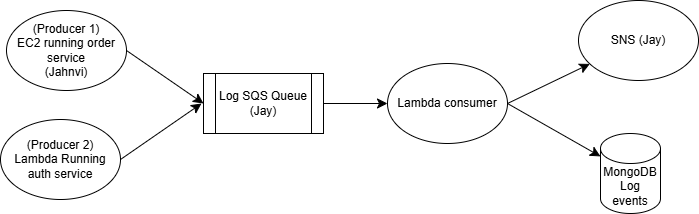

The diagram above was exported from draw.io. Its source (the exported page's mxGraphModel, read from the mxfile embedded in the PNG):
<mxGraphModel dx="1585" dy="649" grid="0" gridSize="10" guides="1" tooltips="1" connect="1" arrows="1" fold="1" page="0" pageScale="1" pageWidth="850" pageHeight="1100" math="0" shadow="0">
  <root>
    <mxCell id="0" />
    <mxCell id="1" parent="0" />
    <mxCell id="1WuDYb_a4ziZXzeIfPV5-7" style="edgeStyle=none;curved=1;rounded=0;orthogonalLoop=1;jettySize=auto;html=1;exitX=1;exitY=0.5;exitDx=0;exitDy=0;entryX=0;entryY=0.5;entryDx=0;entryDy=0;fontSize=12;startSize=8;endSize=8;" edge="1" parent="1" source="1WuDYb_a4ziZXzeIfPV5-2" target="1WuDYb_a4ziZXzeIfPV5-6">
      <mxGeometry relative="1" as="geometry" />
    </mxCell>
    <mxCell id="1WuDYb_a4ziZXzeIfPV5-2" value="(Producer 1)&lt;br&gt;EC2 running order service&lt;br&gt;(Jahnvi)" style="ellipse;whiteSpace=wrap;html=1;" vertex="1" parent="1">
      <mxGeometry x="-232" y="92" width="120" height="80" as="geometry" />
    </mxCell>
    <mxCell id="1WuDYb_a4ziZXzeIfPV5-8" style="edgeStyle=none;curved=1;rounded=0;orthogonalLoop=1;jettySize=auto;html=1;exitX=1;exitY=0.5;exitDx=0;exitDy=0;fontSize=12;startSize=8;endSize=8;" edge="1" parent="1" source="1WuDYb_a4ziZXzeIfPV5-4">
      <mxGeometry relative="1" as="geometry">
        <mxPoint x="-37" y="185" as="targetPoint" />
      </mxGeometry>
    </mxCell>
    <mxCell id="1WuDYb_a4ziZXzeIfPV5-4" value="(Producer 2)&lt;br&gt;Lambda Running auth service" style="ellipse;whiteSpace=wrap;html=1;" vertex="1" parent="1">
      <mxGeometry x="-238" y="201" width="120" height="80" as="geometry" />
    </mxCell>
    <mxCell id="1WuDYb_a4ziZXzeIfPV5-10" style="edgeStyle=none;curved=1;rounded=0;orthogonalLoop=1;jettySize=auto;html=1;exitX=1;exitY=0.5;exitDx=0;exitDy=0;entryX=0;entryY=0.5;entryDx=0;entryDy=0;fontSize=12;startSize=8;endSize=8;" edge="1" parent="1" source="1WuDYb_a4ziZXzeIfPV5-6" target="1WuDYb_a4ziZXzeIfPV5-9">
      <mxGeometry relative="1" as="geometry" />
    </mxCell>
    <mxCell id="1WuDYb_a4ziZXzeIfPV5-6" value="Log SQS Queue&lt;br&gt;(Jay)" style="shape=process;whiteSpace=wrap;html=1;backgroundOutline=1;" vertex="1" parent="1">
      <mxGeometry x="-35" y="155" width="120" height="60" as="geometry" />
    </mxCell>
    <mxCell id="1WuDYb_a4ziZXzeIfPV5-11" style="edgeStyle=none;curved=1;rounded=0;orthogonalLoop=1;jettySize=auto;html=1;exitX=1;exitY=0.5;exitDx=0;exitDy=0;fontSize=12;startSize=8;endSize=8;" edge="1" parent="1" source="1WuDYb_a4ziZXzeIfPV5-9" target="1WuDYb_a4ziZXzeIfPV5-13">
      <mxGeometry relative="1" as="geometry">
        <mxPoint x="350" y="138" as="targetPoint" />
      </mxGeometry>
    </mxCell>
    <mxCell id="1WuDYb_a4ziZXzeIfPV5-14" style="edgeStyle=none;curved=1;rounded=0;orthogonalLoop=1;jettySize=auto;html=1;exitX=1;exitY=0.5;exitDx=0;exitDy=0;fontSize=12;startSize=8;endSize=8;" edge="1" parent="1" source="1WuDYb_a4ziZXzeIfPV5-9" target="1WuDYb_a4ziZXzeIfPV5-15">
      <mxGeometry relative="1" as="geometry">
        <mxPoint x="342.5" y="239.5" as="targetPoint" />
      </mxGeometry>
    </mxCell>
    <mxCell id="1WuDYb_a4ziZXzeIfPV5-9" value="Lambda consumer" style="ellipse;whiteSpace=wrap;html=1;" vertex="1" parent="1">
      <mxGeometry x="149" y="145" width="120" height="80" as="geometry" />
    </mxCell>
    <mxCell id="1WuDYb_a4ziZXzeIfPV5-13" value="SNS (Jay)" style="ellipse;whiteSpace=wrap;html=1;" vertex="1" parent="1">
      <mxGeometry x="340" y="82" width="120" height="80" as="geometry" />
    </mxCell>
    <mxCell id="1WuDYb_a4ziZXzeIfPV5-15" value="MongoDB Log events" style="shape=cylinder3;whiteSpace=wrap;html=1;boundedLbl=1;backgroundOutline=1;size=15;" vertex="1" parent="1">
      <mxGeometry x="362" y="215" width="60" height="80" as="geometry" />
    </mxCell>
  </root>
</mxGraphModel>